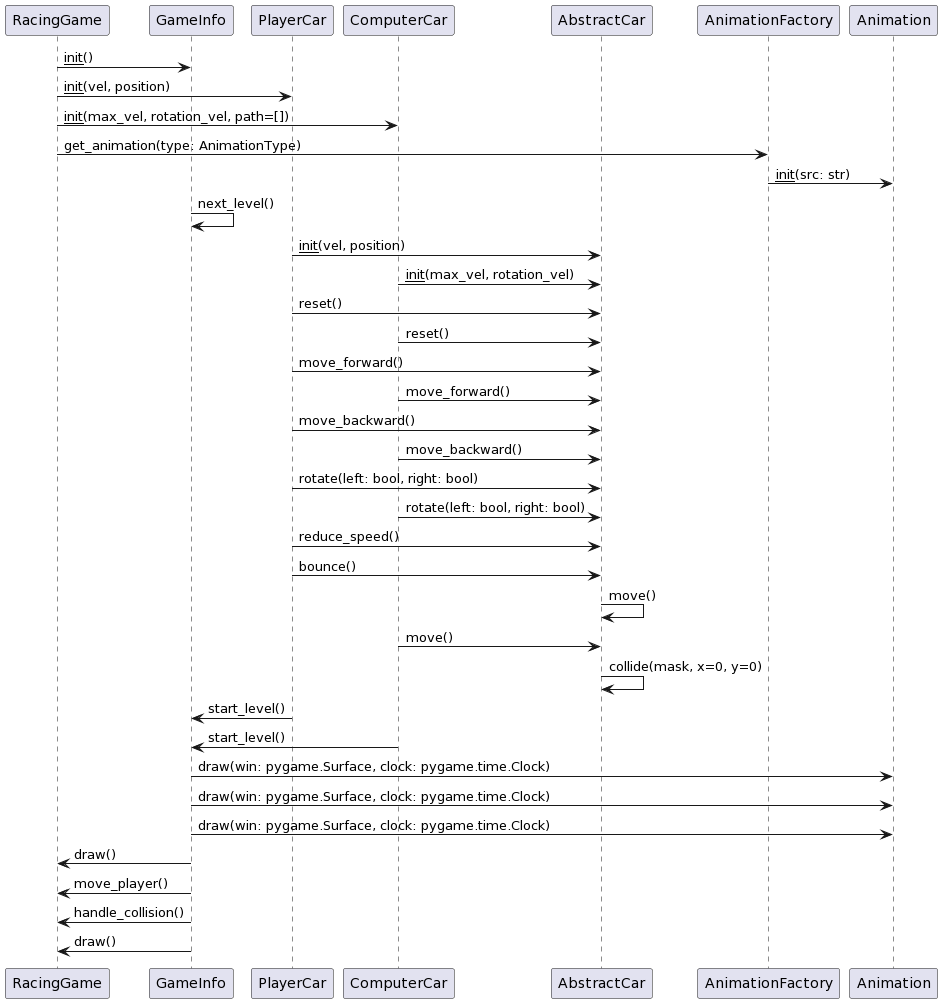

The diagram above was rendered by PlantUML. Its source (embedded in the PNG):
@startuml
participant "RacingGame" as RacingGame
participant "GameInfo" as GameInfo
participant "PlayerCar" as PlayerCar
participant "ComputerCar" as ComputerCar
participant "AbstractCar" as AbstractCar
participant "AnimationFactory" as AnimationFactory
participant "Animation" as Animation

RacingGame -> GameInfo: __init__()
RacingGame -> PlayerCar: __init__(vel, position)
RacingGame -> ComputerCar: __init__(max_vel, rotation_vel, path=[])
RacingGame -> AnimationFactory: get_animation(type: AnimationType)
AnimationFactory -> Animation: __init__(src: str)
GameInfo -> GameInfo: next_level()
PlayerCar -> AbstractCar: __init__(vel, position)
ComputerCar -> AbstractCar: __init__(max_vel, rotation_vel)
PlayerCar -> AbstractCar: reset()
ComputerCar -> AbstractCar: reset()
PlayerCar -> AbstractCar: move_forward()
ComputerCar -> AbstractCar: move_forward()
PlayerCar -> AbstractCar: move_backward()
ComputerCar -> AbstractCar: move_backward()
PlayerCar -> AbstractCar: rotate(left: bool, right: bool)
ComputerCar -> AbstractCar: rotate(left: bool, right: bool)
PlayerCar -> AbstractCar: reduce_speed()
PlayerCar -> AbstractCar: bounce()
AbstractCar -> AbstractCar: move()
ComputerCar -> AbstractCar: move()
AbstractCar -> AbstractCar: collide(mask, x=0, y=0)
PlayerCar -> GameInfo: start_level()
ComputerCar -> GameInfo: start_level()
GameInfo -> Animation: draw(win: pygame.Surface, clock: pygame.time.Clock)
GameInfo -> Animation: draw(win: pygame.Surface, clock: pygame.time.Clock)
GameInfo -> Animation: draw(win: pygame.Surface, clock: pygame.time.Clock)
GameInfo -> RacingGame: draw()
GameInfo -> RacingGame: move_player()
GameInfo -> RacingGame: handle_collision()
GameInfo -> RacingGame: draw()
@enduml